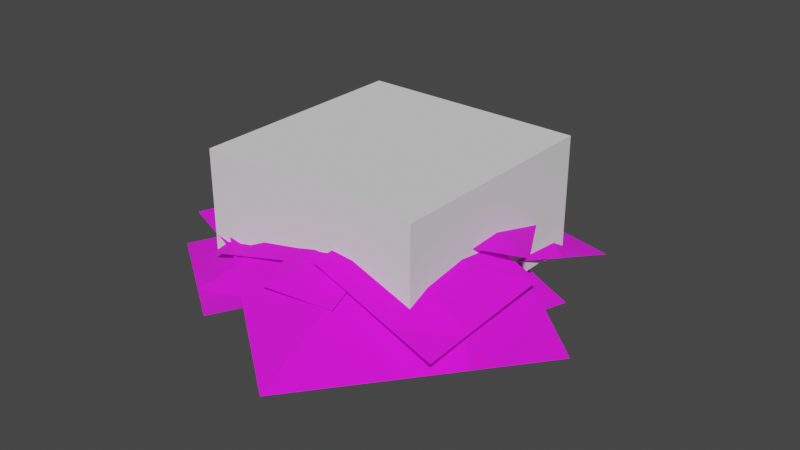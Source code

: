 # Source: bushes.blend  (saved by Blender 5.0.119; exported with 4.5.12 LTS)
import bpy
from mathutils import Matrix  # noqa: F401  (used for matrix-valued properties, if any)

bpy.ops.wm.read_factory_settings(use_empty=True)
scene = bpy.context.scene
scene.name = 'Scene'

# ---- collections
col_collection = bpy.data.collections.new('Collection'); scene.collection.children.link(col_collection)
col_bush1 = bpy.data.collections.new('Bush1'); scene.collection.children.link(col_bush1)
col_bush2 = bpy.data.collections.new('Bush2'); scene.collection.children.link(col_bush2)

# ---- images (referenced by path relative to the original .blend; pixels are not part of the script)
import os
ASSET_DIR = os.environ.get("B2B_ASSET_DIR", "")  # directory of the original .blend (textures are referenced by path, not embedded)
HERE = os.path.dirname(os.path.abspath(__file__))  # packed textures are extracted next to this script under _unpacked/

def load_image(name, relpath, width, height, colorspace="sRGB"):
    """Load a texture the original file referenced (path relative to the .blend, or extracted next to this script)."""
    p = next((c for c in (os.path.join(HERE, relpath), os.path.join(ASSET_DIR, relpath)) if relpath and os.path.exists(c)), "")
    if p:
        img = bpy.data.images.load(p, check_existing=True)
        img.name = name
    else:  # same state as the original file: an image datablock whose file is absent (Cycles renders it pink)
        img = bpy.data.images.new(name, width, height)
        img.source = "FILE"
        img.filepath = "//" + (relpath or name)
    img.colorspace_settings.name = colorspace
    return img
img_leaf2_png = load_image('leaf2.png', 'leaf2.png', 1024, 1024, 'sRGB')

# ---- materials (node trees are filled in below, after node groups)
mat_material = bpy.data.materials.new('Material')
mat_material.alpha_threshold = 0.0
mat_material.use_backface_culling_lightprobe_volume = False
mat_material.use_transparent_shadow = False
mat_material.line_color = (0.0, 0.0, 0.0, 1.0)

# ---- material node trees
mat_material.use_nodes = True; mat_material.node_tree.nodes.clear()
_N = mat_material.node_tree.nodes; _L = mat_material.node_tree.links
n0 = _N.new('ShaderNodeOutputMaterial'); n0.name = 'Material Output'; n0.location = (285, 291)
n1 = _N.new('ShaderNodeBsdfPrincipled'); n1.name = 'Principled BSDF'; n1.location = (-5, 291)
n1.distribution = 'GGX'
n1.subsurface_method = 'RANDOM_WALK_SKIN'
n1.inputs[2].default_value = 1.0
n1.inputs[3].default_value = 1.45
n1.inputs[27].default_value = (0.0, 0.0, 0.0, 1.0)
n1.inputs[28].default_value = 1.0
n2 = _N.new('ShaderNodeTexImage'); n2.name = 'Image Texture'; n2.location = (-295, 271)
n2.image = img_leaf2_png
_L.new(n1.outputs[0], n0.inputs[0])
_L.new(n2.outputs[0], n1.inputs[0])
_L.new(n2.outputs[1], n1.inputs[4])
n0.is_active_output = True

# ---- world
world_world = bpy.data.worlds.new('World'); scene.world = world_world
world_world.use_nodes = True; world_world.node_tree.nodes.clear()
_N = world_world.node_tree.nodes; _L = world_world.node_tree.links
n0 = _N.new('ShaderNodeOutputWorld'); n0.name = 'World Output'; n0.location = (300, 300)
n1 = _N.new('ShaderNodeBackground'); n1.name = 'Background'; n1.location = (10, 300)
n1.inputs[0].default_value = (0.05088, 0.05088, 0.05088, 1.0)
_L.new(n1.outputs[0], n0.inputs[0])
n0.is_active_output = True
world_world.color = (0.05088, 0.05088, 0.05088)
world_world.use_sun_shadow = False
world_world.sun_shadow_jitter_overblur = 0.0

# ---- meshes
me_cube_001 = bpy.data.meshes.new('Cube.001')
me_cube_001.from_pydata([(-0.5, -0.5, -2.98e-08), (-0.5, -0.5, 1.0), (-0.5, 0.5, -2.98e-08), (-0.5, 0.5, 1.0), (0.5, -0.5, -2.98e-08), (0.5, -0.5, 1.0), (0.5, 0.5, -2.98e-08), (0.5, 0.5, 1.0)], [], [(0, 1, 3, 2), (2, 3, 7, 6), (6, 7, 5, 4), (4, 5, 1, 0), (2, 6, 4, 0), (7, 3, 1, 5)])
_uv = me_cube_001.uv_layers.new(name='UVMap')
_uv.uv.foreach_set('vector', [0.375, 0.0, 0.625, 0.0, 0.625, 0.25, 0.375, 0.25, 0.375, 0.25, 0.625, 0.25, 0.625, 0.5, 0.375, 0.5, 0.375, 0.5, 0.625, 0.5, 0.625, 0.75, 0.375, 0.75, 0.375, 0.75, 0.625, 0.75, 0.625, 1.0, 0.375, 1.0, 0.125, 0.5, 0.375, 0.5, 0.375, 0.75, 0.125, 0.75, 0.625, 0.5, 0.875, 0.5, 0.875, 0.75, 0.625, 0.75])
me_cube_001.update()
me_plane_005 = bpy.data.meshes.new('Plane.005')
me_plane_005.from_pydata([(-1.0, -1.0, 0.0), (1.0, -1.0, 0.0), (-1.0, 1.0, 0.0), (1.0, 1.0, 0.0), (-1.0, 0.3333, 0.0), (-1.0, -0.3333, 0.0), (1.0, -0.3333, 0.0), (1.0, 0.3333, 0.0), (-0.3333, -1.0, 0.0), (0.3333, -1.0, 0.0), (0.3333, 1.0, 0.0), (-0.3333, 1.0, 0.0), (0.3333, -0.3333, 0.35), (-0.3333, -0.3333, 0.35), (0.3333, 0.3333, 0.35), (-0.3333, 0.3333, 0.35)], [], [(14, 7, 3, 10), (9, 1, 6, 12), (12, 6, 7, 14), (5, 13, 15, 4), (13, 12, 14, 15), (0, 8, 13, 5), (8, 9, 12, 13), (4, 15, 11, 2), (15, 14, 10, 11)])
_uv = me_plane_005.uv_layers.new(name='UVMap')
_uv.uv.foreach_set('vector', [0.333, 0.6601, 0.4964, 0.6601, 0.4964, 0.9867, 0.333, 0.9867, 0.333, 0.006743, 0.4964, 0.006743, 0.4964, 0.3334, 0.333, 0.3334, 0.333, 0.3334, 0.4964, 0.3334, 0.4964, 0.6601, 0.333, 0.6601, 0.006373, 0.3334, 0.1697, 0.3334, 0.1697, 0.6601, 0.006373, 0.6601, 0.1697, 0.3334, 0.333, 0.3334, 0.333, 0.6601, 0.1697, 0.6601, 0.006373, 0.006743, 0.1697, 0.006743, 0.1697, 0.3334, 0.006373, 0.3334, 0.1697, 0.006743, 0.333, 0.006743, 0.333, 0.3334, 0.1697, 0.3334, 0.006373, 0.6601, 0.1697, 0.6601, 0.1697, 0.9867, 0.006373, 0.9867, 0.1697, 0.6601, 0.333, 0.6601, 0.333, 0.9867, 0.1697, 0.9867])
me_plane_005.materials.append(mat_material)
me_plane_005.update()
me_plane_006 = bpy.data.meshes.new('Plane.006')
me_plane_006.from_pydata([(-1.0, -1.0, 0.0), (1.0, -1.0, 0.0), (-1.0, 1.0, 0.0), (1.0, 1.0, 0.0), (-1.0, 0.3333, 0.0), (-1.0, -0.3333, 0.0), (1.0, -0.3333, 0.0), (1.0, 0.3333, 0.0), (-0.3333, -1.0, 0.0), (0.3333, -1.0, 0.0), (0.3333, 1.0, 0.0), (-0.3333, 1.0, 0.0), (0.3333, -0.3333, 0.3), (-0.3333, -0.3333, 0.3), (0.3333, 0.3333, 0.3), (-0.3333, 0.3333, 0.3)], [], [(14, 7, 3, 10), (9, 1, 6, 12), (12, 6, 7, 14), (5, 13, 15, 4), (13, 12, 14, 15), (0, 8, 13, 5), (8, 9, 12, 13), (4, 15, 11, 2), (15, 14, 10, 11)])
_uv = me_plane_006.uv_layers.new(name='UVMap')
_uv.uv.foreach_set('vector', [0.8368, 0.6601, 1.0, 0.6601, 1.0, 0.9867, 0.8368, 0.9867, 0.8368, 0.006743, 1.0, 0.006743, 1.0, 0.3334, 0.8368, 0.3334, 0.8368, 0.3334, 1.0, 0.3334, 1.0, 0.6601, 0.8368, 0.6601, 0.5102, 0.3334, 0.6735, 0.3334, 0.6735, 0.6601, 0.5102, 0.6601, 0.6735, 0.3334, 0.8368, 0.3334, 0.8368, 0.6601, 0.6735, 0.6601, 0.5102, 0.006743, 0.6735, 0.006743, 0.6735, 0.3334, 0.5102, 0.3334, 0.6735, 0.006743, 0.8368, 0.006743, 0.8368, 0.3334, 0.6735, 0.3334, 0.5102, 0.6601, 0.6735, 0.6601, 0.6735, 0.9867, 0.5102, 0.9867, 0.6735, 0.6601, 0.8368, 0.6601, 0.8368, 0.9867, 0.6735, 0.9867])
me_plane_006.materials.append(mat_material)
me_plane_006.update()
me_plane_007 = bpy.data.meshes.new('Plane.007')
me_plane_007.from_pydata([(-1.0, -1.0, 0.0), (1.0, -1.0, 0.0), (-1.0, 1.0, 0.0), (1.0, 1.0, 0.0), (-1.0, 0.3333, 0.0), (-1.0, -0.3333, 0.0), (1.0, -0.3333, 0.0), (1.0, 0.3333, 0.0), (-0.3333, -1.0, 0.0), (0.3333, -1.0, 0.0), (0.3333, 1.0, 0.0), (-0.3333, 1.0, 0.0), (0.3333, -0.3333, 0.35), (-0.3333, -0.3333, 0.35), (0.3333, 0.3333, 0.35), (-0.3333, 0.3333, 0.35)], [], [(14, 7, 3, 10), (9, 1, 6, 12), (12, 6, 7, 14), (5, 13, 15, 4), (13, 12, 14, 15), (0, 8, 13, 5), (8, 9, 12, 13), (4, 15, 11, 2), (15, 14, 10, 11)])
_uv = me_plane_007.uv_layers.new(name='UVMap')
_uv.uv.foreach_set('vector', [0.333, 0.6601, 0.4964, 0.6601, 0.4964, 0.9867, 0.333, 0.9867, 0.333, 0.006743, 0.4964, 0.006743, 0.4964, 0.3334, 0.333, 0.3334, 0.333, 0.3334, 0.4964, 0.3334, 0.4964, 0.6601, 0.333, 0.6601, 0.006373, 0.3334, 0.1697, 0.3334, 0.1697, 0.6601, 0.006373, 0.6601, 0.1697, 0.3334, 0.333, 0.3334, 0.333, 0.6601, 0.1697, 0.6601, 0.006373, 0.006743, 0.1697, 0.006743, 0.1697, 0.3334, 0.006373, 0.3334, 0.1697, 0.006743, 0.333, 0.006743, 0.333, 0.3334, 0.1697, 0.3334, 0.006373, 0.6601, 0.1697, 0.6601, 0.1697, 0.9867, 0.006373, 0.9867, 0.1697, 0.6601, 0.333, 0.6601, 0.333, 0.9867, 0.1697, 0.9867])
me_plane_007.materials.append(mat_material)
me_plane_007.update()
me_plane_008 = bpy.data.meshes.new('Plane.008')
me_plane_008.from_pydata([(-1.0, -1.0, 0.0), (1.0, -1.0, 0.0), (-1.0, 1.0, 0.0), (1.0, 1.0, 0.0), (-1.0, 0.3333, 0.0), (-1.0, -0.3333, 0.0), (1.0, -0.3333, 0.0), (1.0, 0.3333, 0.0), (-0.3333, -1.0, 0.0), (0.3333, -1.0, 0.0), (0.3333, 1.0, 0.0), (-0.3333, 1.0, 0.0), (0.3333, -0.3333, 0.3), (-0.3333, -0.3333, 0.3), (0.3333, 0.3333, 0.3), (-0.3333, 0.3333, 0.3)], [], [(14, 7, 3, 10), (9, 1, 6, 12), (12, 6, 7, 14), (5, 13, 15, 4), (13, 12, 14, 15), (0, 8, 13, 5), (8, 9, 12, 13), (4, 15, 11, 2), (15, 14, 10, 11)])
_uv = me_plane_008.uv_layers.new(name='UVMap')
_uv.uv.foreach_set('vector', [0.8368, 0.6601, 1.0, 0.6601, 1.0, 0.9867, 0.8368, 0.9867, 0.8368, 0.006743, 1.0, 0.006743, 1.0, 0.3334, 0.8368, 0.3334, 0.8368, 0.3334, 1.0, 0.3334, 1.0, 0.6601, 0.8368, 0.6601, 0.5102, 0.3334, 0.6735, 0.3334, 0.6735, 0.6601, 0.5102, 0.6601, 0.6735, 0.3334, 0.8368, 0.3334, 0.8368, 0.6601, 0.6735, 0.6601, 0.5102, 0.006743, 0.6735, 0.006743, 0.6735, 0.3334, 0.5102, 0.3334, 0.6735, 0.006743, 0.8368, 0.006743, 0.8368, 0.3334, 0.6735, 0.3334, 0.5102, 0.6601, 0.6735, 0.6601, 0.6735, 0.9867, 0.5102, 0.9867, 0.6735, 0.6601, 0.8368, 0.6601, 0.8368, 0.9867, 0.6735, 0.9867])
me_plane_008.materials.append(mat_material)
me_plane_008.update()
me_plane_009 = bpy.data.meshes.new('Plane.009')
me_plane_009.from_pydata([(-1.0, -1.0, 0.0), (1.0, -1.0, 0.0), (-1.0, 1.0, 0.0), (1.0, 1.0, 0.0), (-1.0, 0.3333, 0.0), (-1.0, -0.3333, 0.0), (1.0, -0.3333, 0.0), (1.0, 0.3333, 0.0), (-0.3333, -1.0, 0.0), (0.3333, -1.0, 0.0), (0.3333, 1.0, 0.0), (-0.3333, 1.0, 0.0), (0.3333, -0.3333, 0.35), (-0.3333, -0.3333, 0.35), (0.3333, 0.3333, 0.35), (-0.3333, 0.3333, 0.35)], [], [(14, 7, 3, 10), (9, 1, 6, 12), (12, 6, 7, 14), (5, 13, 15, 4), (13, 12, 14, 15), (0, 8, 13, 5), (8, 9, 12, 13), (4, 15, 11, 2), (15, 14, 10, 11)])
_uv = me_plane_009.uv_layers.new(name='UVMap')
_uv.uv.foreach_set('vector', [0.333, 0.6601, 0.4964, 0.6601, 0.4964, 0.9867, 0.333, 0.9867, 0.333, 0.006743, 0.4964, 0.006743, 0.4964, 0.3334, 0.333, 0.3334, 0.333, 0.3334, 0.4964, 0.3334, 0.4964, 0.6601, 0.333, 0.6601, 0.006373, 0.3334, 0.1697, 0.3334, 0.1697, 0.6601, 0.006373, 0.6601, 0.1697, 0.3334, 0.333, 0.3334, 0.333, 0.6601, 0.1697, 0.6601, 0.006373, 0.006743, 0.1697, 0.006743, 0.1697, 0.3334, 0.006373, 0.3334, 0.1697, 0.006743, 0.333, 0.006743, 0.333, 0.3334, 0.1697, 0.3334, 0.006373, 0.6601, 0.1697, 0.6601, 0.1697, 0.9867, 0.006373, 0.9867, 0.1697, 0.6601, 0.333, 0.6601, 0.333, 0.9867, 0.1697, 0.9867])
me_plane_009.materials.append(mat_material)
me_plane_009.update()
me_plane_010 = bpy.data.meshes.new('Plane.010')
me_plane_010.from_pydata([(-1.0, -1.0, 0.0), (1.0, -1.0, 0.0), (-1.0, 1.0, 0.0), (1.0, 1.0, 0.0), (-1.0, 0.3333, 0.0), (-1.0, -0.3333, 0.0), (1.0, -0.3333, 0.0), (1.0, 0.3333, 0.0), (-0.3333, -1.0, 0.0), (0.3333, -1.0, 0.0), (0.3333, 1.0, 0.0), (-0.3333, 1.0, 0.0), (0.3333, -0.3333, 0.3), (-0.3333, -0.3333, 0.3), (0.3333, 0.3333, 0.3), (-0.3333, 0.3333, 0.3)], [], [(14, 7, 3, 10), (9, 1, 6, 12), (12, 6, 7, 14), (5, 13, 15, 4), (13, 12, 14, 15), (0, 8, 13, 5), (8, 9, 12, 13), (4, 15, 11, 2), (15, 14, 10, 11)])
_uv = me_plane_010.uv_layers.new(name='UVMap')
_uv.uv.foreach_set('vector', [0.8368, 0.6601, 1.0, 0.6601, 1.0, 0.9867, 0.8368, 0.9867, 0.8368, 0.006743, 1.0, 0.006743, 1.0, 0.3334, 0.8368, 0.3334, 0.8368, 0.3334, 1.0, 0.3334, 1.0, 0.6601, 0.8368, 0.6601, 0.5102, 0.3334, 0.6735, 0.3334, 0.6735, 0.6601, 0.5102, 0.6601, 0.6735, 0.3334, 0.8368, 0.3334, 0.8368, 0.6601, 0.6735, 0.6601, 0.5102, 0.006743, 0.6735, 0.006743, 0.6735, 0.3334, 0.5102, 0.3334, 0.6735, 0.006743, 0.8368, 0.006743, 0.8368, 0.3334, 0.6735, 0.3334, 0.5102, 0.6601, 0.6735, 0.6601, 0.6735, 0.9867, 0.5102, 0.9867, 0.6735, 0.6601, 0.8368, 0.6601, 0.8368, 0.9867, 0.6735, 0.9867])
me_plane_010.materials.append(mat_material)
me_plane_010.update()
me_plane_011 = bpy.data.meshes.new('Plane.011')
me_plane_011.from_pydata([(-1.0, -1.0, 0.0), (1.0, -1.0, 0.0), (-1.0, 1.0, 0.0), (1.0, 1.0, 0.0), (-1.0, 0.3333, 0.0), (-1.0, -0.3333, 0.0), (1.0, -0.3333, 0.0), (1.0, 0.3333, 0.0), (-0.3333, -1.0, 0.0), (0.3333, -1.0, 0.0), (0.3333, 1.0, 0.0), (-0.3333, 1.0, 0.0), (0.3333, -0.3333, 0.35), (-0.3333, -0.3333, 0.35), (0.3333, 0.3333, 0.35), (-0.3333, 0.3333, 0.35)], [], [(14, 7, 3, 10), (9, 1, 6, 12), (12, 6, 7, 14), (5, 13, 15, 4), (13, 12, 14, 15), (0, 8, 13, 5), (8, 9, 12, 13), (4, 15, 11, 2), (15, 14, 10, 11)])
_uv = me_plane_011.uv_layers.new(name='UVMap')
_uv.uv.foreach_set('vector', [0.333, 0.6601, 0.4964, 0.6601, 0.4964, 0.9867, 0.333, 0.9867, 0.333, 0.006743, 0.4964, 0.006743, 0.4964, 0.3334, 0.333, 0.3334, 0.333, 0.3334, 0.4964, 0.3334, 0.4964, 0.6601, 0.333, 0.6601, 0.006373, 0.3334, 0.1697, 0.3334, 0.1697, 0.6601, 0.006373, 0.6601, 0.1697, 0.3334, 0.333, 0.3334, 0.333, 0.6601, 0.1697, 0.6601, 0.006373, 0.006743, 0.1697, 0.006743, 0.1697, 0.3334, 0.006373, 0.3334, 0.1697, 0.006743, 0.333, 0.006743, 0.333, 0.3334, 0.1697, 0.3334, 0.006373, 0.6601, 0.1697, 0.6601, 0.1697, 0.9867, 0.006373, 0.9867, 0.1697, 0.6601, 0.333, 0.6601, 0.333, 0.9867, 0.1697, 0.9867])
me_plane_011.materials.append(mat_material)
me_plane_011.update()
me_plane_012 = bpy.data.meshes.new('Plane.012')
me_plane_012.from_pydata([(-1.0, -1.0, 0.0), (1.0, -1.0, 0.0), (-1.0, 1.0, 0.0), (1.0, 1.0, 0.0), (-1.0, 0.3333, 0.0), (-1.0, -0.3333, 0.0), (1.0, -0.3333, 0.0), (1.0, 0.3333, 0.0), (-0.3333, -1.0, 0.0), (0.3333, -1.0, 0.0), (0.3333, 1.0, 0.0), (-0.3333, 1.0, 0.0), (0.3333, -0.3333, 0.35), (-0.3333, -0.3333, 0.35), (0.3333, 0.3333, 0.35), (-0.3333, 0.3333, 0.35)], [], [(14, 7, 3, 10), (9, 1, 6, 12), (12, 6, 7, 14), (5, 13, 15, 4), (13, 12, 14, 15), (0, 8, 13, 5), (8, 9, 12, 13), (4, 15, 11, 2), (15, 14, 10, 11)])
_uv = me_plane_012.uv_layers.new(name='UVMap')
_uv.uv.foreach_set('vector', [0.333, 0.6601, 0.4964, 0.6601, 0.4964, 0.9867, 0.333, 0.9867, 0.333, 0.006743, 0.4964, 0.006743, 0.4964, 0.3334, 0.333, 0.3334, 0.333, 0.3334, 0.4964, 0.3334, 0.4964, 0.6601, 0.333, 0.6601, 0.006373, 0.3334, 0.1697, 0.3334, 0.1697, 0.6601, 0.006373, 0.6601, 0.1697, 0.3334, 0.333, 0.3334, 0.333, 0.6601, 0.1697, 0.6601, 0.006373, 0.006743, 0.1697, 0.006743, 0.1697, 0.3334, 0.006373, 0.3334, 0.1697, 0.006743, 0.333, 0.006743, 0.333, 0.3334, 0.1697, 0.3334, 0.006373, 0.6601, 0.1697, 0.6601, 0.1697, 0.9867, 0.006373, 0.9867, 0.1697, 0.6601, 0.333, 0.6601, 0.333, 0.9867, 0.1697, 0.9867])
me_plane_012.materials.append(mat_material)
me_plane_012.update()
me_plane_013 = bpy.data.meshes.new('Plane.013')
me_plane_013.from_pydata([(-1.0, -1.0, 0.0), (1.0, -1.0, 0.0), (-1.0, 1.0, 0.0), (1.0, 1.0, 0.0), (-1.0, 0.3333, 0.0), (-1.0, -0.3333, 0.0), (1.0, -0.3333, 0.0), (1.0, 0.3333, 0.0), (-0.3333, -1.0, 0.0), (0.3333, -1.0, 0.0), (0.3333, 1.0, 0.0), (-0.3333, 1.0, 0.0), (0.3333, -0.3333, 0.35), (-0.3333, -0.3333, 0.35), (0.3333, 0.3333, 0.35), (-0.3333, 0.3333, 0.35)], [], [(14, 7, 3, 10), (9, 1, 6, 12), (12, 6, 7, 14), (5, 13, 15, 4), (13, 12, 14, 15), (0, 8, 13, 5), (8, 9, 12, 13), (4, 15, 11, 2), (15, 14, 10, 11)])
_uv = me_plane_013.uv_layers.new(name='UVMap')
_uv.uv.foreach_set('vector', [0.333, 0.6601, 0.4964, 0.6601, 0.4964, 0.9867, 0.333, 0.9867, 0.333, 0.006743, 0.4964, 0.006743, 0.4964, 0.3334, 0.333, 0.3334, 0.333, 0.3334, 0.4964, 0.3334, 0.4964, 0.6601, 0.333, 0.6601, 0.006373, 0.3334, 0.1697, 0.3334, 0.1697, 0.6601, 0.006373, 0.6601, 0.1697, 0.3334, 0.333, 0.3334, 0.333, 0.6601, 0.1697, 0.6601, 0.006373, 0.006743, 0.1697, 0.006743, 0.1697, 0.3334, 0.006373, 0.3334, 0.1697, 0.006743, 0.333, 0.006743, 0.333, 0.3334, 0.1697, 0.3334, 0.006373, 0.6601, 0.1697, 0.6601, 0.1697, 0.9867, 0.006373, 0.9867, 0.1697, 0.6601, 0.333, 0.6601, 0.333, 0.9867, 0.1697, 0.9867])
me_plane_013.materials.append(mat_material)
me_plane_013.update()
me_plane_014 = bpy.data.meshes.new('Plane.014')
me_plane_014.from_pydata([(-1.0, -1.0, 0.0), (1.0, -1.0, 0.0), (-1.0, 1.0, 0.0), (1.0, 1.0, 0.0), (-1.0, 0.3333, 0.0), (-1.0, -0.3333, 0.0), (1.0, -0.3333, 0.0), (1.0, 0.3333, 0.0), (-0.3333, -1.0, 0.0), (0.3333, -1.0, 0.0), (0.3333, 1.0, 0.0), (-0.3333, 1.0, 0.0), (0.3333, -0.3333, 0.35), (-0.3333, -0.3333, 0.35), (0.3333, 0.3333, 0.35), (-0.3333, 0.3333, 0.35)], [], [(14, 7, 3, 10), (9, 1, 6, 12), (12, 6, 7, 14), (5, 13, 15, 4), (13, 12, 14, 15), (0, 8, 13, 5), (8, 9, 12, 13), (4, 15, 11, 2), (15, 14, 10, 11)])
_uv = me_plane_014.uv_layers.new(name='UVMap')
_uv.uv.foreach_set('vector', [0.333, 0.6601, 0.4964, 0.6601, 0.4964, 0.9867, 0.333, 0.9867, 0.333, 0.006743, 0.4964, 0.006743, 0.4964, 0.3334, 0.333, 0.3334, 0.333, 0.3334, 0.4964, 0.3334, 0.4964, 0.6601, 0.333, 0.6601, 0.006373, 0.3334, 0.1697, 0.3334, 0.1697, 0.6601, 0.006373, 0.6601, 0.1697, 0.3334, 0.333, 0.3334, 0.333, 0.6601, 0.1697, 0.6601, 0.006373, 0.006743, 0.1697, 0.006743, 0.1697, 0.3334, 0.006373, 0.3334, 0.1697, 0.006743, 0.333, 0.006743, 0.333, 0.3334, 0.1697, 0.3334, 0.006373, 0.6601, 0.1697, 0.6601, 0.1697, 0.9867, 0.006373, 0.9867, 0.1697, 0.6601, 0.333, 0.6601, 0.333, 0.9867, 0.1697, 0.9867])
me_plane_014.materials.append(mat_material)
me_plane_014.update()
me_plane_015 = bpy.data.meshes.new('Plane.015')
me_plane_015.from_pydata([(-1.0, -1.0, 0.0), (1.0, -1.0, 0.0), (-1.0, 1.0, 0.0), (1.0, 1.0, 0.0), (-1.0, 0.3333, 0.0), (-1.0, -0.3333, 0.0), (1.0, -0.3333, 0.0), (1.0, 0.3333, 0.0), (-0.3333, -1.0, 0.0), (0.3333, -1.0, 0.0), (0.3333, 1.0, 0.0), (-0.3333, 1.0, 0.0), (0.3333, -0.3333, 0.3), (-0.3333, -0.3333, 0.3), (0.3333, 0.3333, 0.3), (-0.3333, 0.3333, 0.3)], [], [(14, 7, 3, 10), (9, 1, 6, 12), (12, 6, 7, 14), (5, 13, 15, 4), (13, 12, 14, 15), (0, 8, 13, 5), (8, 9, 12, 13), (4, 15, 11, 2), (15, 14, 10, 11)])
_uv = me_plane_015.uv_layers.new(name='UVMap')
_uv.uv.foreach_set('vector', [0.8368, 0.6601, 1.0, 0.6601, 1.0, 0.9867, 0.8368, 0.9867, 0.8368, 0.006743, 1.0, 0.006743, 1.0, 0.3334, 0.8368, 0.3334, 0.8368, 0.3334, 1.0, 0.3334, 1.0, 0.6601, 0.8368, 0.6601, 0.5102, 0.3334, 0.6735, 0.3334, 0.6735, 0.6601, 0.5102, 0.6601, 0.6735, 0.3334, 0.8368, 0.3334, 0.8368, 0.6601, 0.6735, 0.6601, 0.5102, 0.006743, 0.6735, 0.006743, 0.6735, 0.3334, 0.5102, 0.3334, 0.6735, 0.006743, 0.8368, 0.006743, 0.8368, 0.3334, 0.6735, 0.3334, 0.5102, 0.6601, 0.6735, 0.6601, 0.6735, 0.9867, 0.5102, 0.9867, 0.6735, 0.6601, 0.8368, 0.6601, 0.8368, 0.9867, 0.6735, 0.9867])
me_plane_015.materials.append(mat_material)
me_plane_015.update()
me_plane_016 = bpy.data.meshes.new('Plane.016')
me_plane_016.from_pydata([(-1.0, -1.0, 0.0), (1.0, -1.0, 0.0), (-1.0, 1.0, 0.0), (1.0, 1.0, 0.0), (-1.0, 0.3333, 0.0), (-1.0, -0.3333, 0.0), (1.0, -0.3333, 0.0), (1.0, 0.3333, 0.0), (-0.3333, -1.0, 0.0), (0.3333, -1.0, 0.0), (0.3333, 1.0, 0.0), (-0.3333, 1.0, 0.0), (0.3333, -0.3333, 0.3), (-0.3333, -0.3333, 0.3), (0.3333, 0.3333, 0.3), (-0.3333, 0.3333, 0.3)], [], [(14, 7, 3, 10), (9, 1, 6, 12), (12, 6, 7, 14), (5, 13, 15, 4), (13, 12, 14, 15), (0, 8, 13, 5), (8, 9, 12, 13), (4, 15, 11, 2), (15, 14, 10, 11)])
_uv = me_plane_016.uv_layers.new(name='UVMap')
_uv.uv.foreach_set('vector', [0.8368, 0.6601, 1.0, 0.6601, 1.0, 0.9867, 0.8368, 0.9867, 0.8368, 0.006743, 1.0, 0.006743, 1.0, 0.3334, 0.8368, 0.3334, 0.8368, 0.3334, 1.0, 0.3334, 1.0, 0.6601, 0.8368, 0.6601, 0.5102, 0.3334, 0.6735, 0.3334, 0.6735, 0.6601, 0.5102, 0.6601, 0.6735, 0.3334, 0.8368, 0.3334, 0.8368, 0.6601, 0.6735, 0.6601, 0.5102, 0.006743, 0.6735, 0.006743, 0.6735, 0.3334, 0.5102, 0.3334, 0.6735, 0.006743, 0.8368, 0.006743, 0.8368, 0.3334, 0.6735, 0.3334, 0.5102, 0.6601, 0.6735, 0.6601, 0.6735, 0.9867, 0.5102, 0.9867, 0.6735, 0.6601, 0.8368, 0.6601, 0.8368, 0.9867, 0.6735, 0.9867])
me_plane_016.materials.append(mat_material)
me_plane_016.update()
me_plane_017 = bpy.data.meshes.new('Plane.017')
me_plane_017.from_pydata([(-1.0, -1.0, 0.0), (1.0, -1.0, 0.0), (-1.0, 1.0, 0.0), (1.0, 1.0, 0.0), (-1.0, 0.3333, 0.0), (-1.0, -0.3333, 0.0), (1.0, -0.3333, 0.0), (1.0, 0.3333, 0.0), (-0.3333, -1.0, 0.0), (0.3333, -1.0, 0.0), (0.3333, 1.0, 0.0), (-0.3333, 1.0, 0.0), (0.3333, -0.3333, 0.3), (-0.3333, -0.3333, 0.3), (0.3333, 0.3333, 0.3), (-0.3333, 0.3333, 0.3)], [], [(14, 7, 3, 10), (9, 1, 6, 12), (12, 6, 7, 14), (5, 13, 15, 4), (13, 12, 14, 15), (0, 8, 13, 5), (8, 9, 12, 13), (4, 15, 11, 2), (15, 14, 10, 11)])
_uv = me_plane_017.uv_layers.new(name='UVMap')
_uv.uv.foreach_set('vector', [0.8368, 0.6601, 1.0, 0.6601, 1.0, 0.9867, 0.8368, 0.9867, 0.8368, 0.006743, 1.0, 0.006743, 1.0, 0.3334, 0.8368, 0.3334, 0.8368, 0.3334, 1.0, 0.3334, 1.0, 0.6601, 0.8368, 0.6601, 0.5102, 0.3334, 0.6735, 0.3334, 0.6735, 0.6601, 0.5102, 0.6601, 0.6735, 0.3334, 0.8368, 0.3334, 0.8368, 0.6601, 0.6735, 0.6601, 0.5102, 0.006743, 0.6735, 0.006743, 0.6735, 0.3334, 0.5102, 0.3334, 0.6735, 0.006743, 0.8368, 0.006743, 0.8368, 0.3334, 0.6735, 0.3334, 0.5102, 0.6601, 0.6735, 0.6601, 0.6735, 0.9867, 0.5102, 0.9867, 0.6735, 0.6601, 0.8368, 0.6601, 0.8368, 0.9867, 0.6735, 0.9867])
me_plane_017.materials.append(mat_material)
me_plane_017.update()
me_plane_018 = bpy.data.meshes.new('Plane.018')
me_plane_018.from_pydata([(-1.0, -1.0, 0.0), (1.0, -1.0, 0.0), (-1.0, 1.0, 0.0), (1.0, 1.0, 0.0), (-1.0, 0.3333, 0.0), (-1.0, -0.3333, 0.0), (1.0, -0.3333, 0.0), (1.0, 0.3333, 0.0), (-0.3333, -1.0, 0.0), (0.3333, -1.0, 0.0), (0.3333, 1.0, 0.0), (-0.3333, 1.0, 0.0), (0.3333, -0.3333, 0.3), (-0.3333, -0.3333, 0.3), (0.3333, 0.3333, 0.3), (-0.3333, 0.3333, 0.3)], [], [(14, 7, 3, 10), (9, 1, 6, 12), (12, 6, 7, 14), (5, 13, 15, 4), (13, 12, 14, 15), (0, 8, 13, 5), (8, 9, 12, 13), (4, 15, 11, 2), (15, 14, 10, 11)])
_uv = me_plane_018.uv_layers.new(name='UVMap')
_uv.uv.foreach_set('vector', [0.8368, 0.6601, 1.0, 0.6601, 1.0, 0.9867, 0.8368, 0.9867, 0.8368, 0.006743, 1.0, 0.006743, 1.0, 0.3334, 0.8368, 0.3334, 0.8368, 0.3334, 1.0, 0.3334, 1.0, 0.6601, 0.8368, 0.6601, 0.5102, 0.3334, 0.6735, 0.3334, 0.6735, 0.6601, 0.5102, 0.6601, 0.6735, 0.3334, 0.8368, 0.3334, 0.8368, 0.6601, 0.6735, 0.6601, 0.5102, 0.006743, 0.6735, 0.006743, 0.6735, 0.3334, 0.5102, 0.3334, 0.6735, 0.006743, 0.8368, 0.006743, 0.8368, 0.3334, 0.6735, 0.3334, 0.5102, 0.6601, 0.6735, 0.6601, 0.6735, 0.9867, 0.5102, 0.9867, 0.6735, 0.6601, 0.8368, 0.6601, 0.8368, 0.9867, 0.6735, 0.9867])
me_plane_018.materials.append(mat_material)
me_plane_018.update()
me_plane_019 = bpy.data.meshes.new('Plane.019')
me_plane_019.from_pydata([(-1.0, -1.0, 0.0), (1.0, -1.0, 0.0), (-1.0, 1.0, 0.0), (1.0, 1.0, 0.0), (-1.0, 0.3333, 0.0), (-1.0, -0.3333, 0.0), (1.0, -0.3333, 0.0), (1.0, 0.3333, 0.0), (-0.3333, -1.0, 0.0), (0.3333, -1.0, 0.0), (0.3333, 1.0, 0.0), (-0.3333, 1.0, 0.0), (0.3333, -0.3333, 0.35), (-0.3333, -0.3333, 0.35), (0.3333, 0.3333, 0.35), (-0.3333, 0.3333, 0.35)], [], [(14, 7, 3, 10), (9, 1, 6, 12), (12, 6, 7, 14), (5, 13, 15, 4), (13, 12, 14, 15), (0, 8, 13, 5), (8, 9, 12, 13), (4, 15, 11, 2), (15, 14, 10, 11)])
_uv = me_plane_019.uv_layers.new(name='UVMap')
_uv.uv.foreach_set('vector', [0.333, 0.6601, 0.4964, 0.6601, 0.4964, 0.9867, 0.333, 0.9867, 0.333, 0.006743, 0.4964, 0.006743, 0.4964, 0.3334, 0.333, 0.3334, 0.333, 0.3334, 0.4964, 0.3334, 0.4964, 0.6601, 0.333, 0.6601, 0.006373, 0.3334, 0.1697, 0.3334, 0.1697, 0.6601, 0.006373, 0.6601, 0.1697, 0.3334, 0.333, 0.3334, 0.333, 0.6601, 0.1697, 0.6601, 0.006373, 0.006743, 0.1697, 0.006743, 0.1697, 0.3334, 0.006373, 0.3334, 0.1697, 0.006743, 0.333, 0.006743, 0.333, 0.3334, 0.1697, 0.3334, 0.006373, 0.6601, 0.1697, 0.6601, 0.1697, 0.9867, 0.006373, 0.9867, 0.1697, 0.6601, 0.333, 0.6601, 0.333, 0.9867, 0.1697, 0.9867])
me_plane_019.materials.append(mat_material)
me_plane_019.update()
me_plane_020 = bpy.data.meshes.new('Plane.020')
me_plane_020.from_pydata([(-1.0, -1.0, 0.0), (1.0, -1.0, 0.0), (-1.0, 1.0, 0.0), (1.0, 1.0, 0.0), (-1.0, 0.3333, 0.0), (-1.0, -0.3333, 0.0), (1.0, -0.3333, 0.0), (1.0, 0.3333, 0.0), (-0.3333, -1.0, 0.0), (0.3333, -1.0, 0.0), (0.3333, 1.0, 0.0), (-0.3333, 1.0, 0.0), (0.3333, -0.3333, 0.35), (-0.3333, -0.3333, 0.35), (0.3333, 0.3333, 0.35), (-0.3333, 0.3333, 0.35)], [], [(14, 7, 3, 10), (9, 1, 6, 12), (12, 6, 7, 14), (5, 13, 15, 4), (13, 12, 14, 15), (0, 8, 13, 5), (8, 9, 12, 13), (4, 15, 11, 2), (15, 14, 10, 11)])
_uv = me_plane_020.uv_layers.new(name='UVMap')
_uv.uv.foreach_set('vector', [0.333, 0.6601, 0.4964, 0.6601, 0.4964, 0.9867, 0.333, 0.9867, 0.333, 0.006743, 0.4964, 0.006743, 0.4964, 0.3334, 0.333, 0.3334, 0.333, 0.3334, 0.4964, 0.3334, 0.4964, 0.6601, 0.333, 0.6601, 0.006373, 0.3334, 0.1697, 0.3334, 0.1697, 0.6601, 0.006373, 0.6601, 0.1697, 0.3334, 0.333, 0.3334, 0.333, 0.6601, 0.1697, 0.6601, 0.006373, 0.006743, 0.1697, 0.006743, 0.1697, 0.3334, 0.006373, 0.3334, 0.1697, 0.006743, 0.333, 0.006743, 0.333, 0.3334, 0.1697, 0.3334, 0.006373, 0.6601, 0.1697, 0.6601, 0.1697, 0.9867, 0.006373, 0.9867, 0.1697, 0.6601, 0.333, 0.6601, 0.333, 0.9867, 0.1697, 0.9867])
me_plane_020.materials.append(mat_material)
me_plane_020.update()
me_plane_022 = bpy.data.meshes.new('Plane.022')
me_plane_022.from_pydata([(-1.0, -1.0, 0.0), (1.0, -1.0, 0.0), (-1.0, 1.0, 0.0), (1.0, 1.0, 0.0), (-1.0, 0.3333, 0.0), (-1.0, -0.3333, 0.0), (1.0, -0.3333, 0.0), (1.0, 0.3333, 0.0), (-0.3333, -1.0, 0.0), (0.3333, -1.0, 0.0), (0.3333, 1.0, 0.0), (-0.3333, 1.0, 0.0), (0.3333, -0.3333, 0.3), (-0.3333, -0.3333, 0.3), (0.3333, 0.3333, 0.3), (-0.3333, 0.3333, 0.3)], [], [(14, 7, 3, 10), (9, 1, 6, 12), (12, 6, 7, 14), (5, 13, 15, 4), (13, 12, 14, 15), (0, 8, 13, 5), (8, 9, 12, 13), (4, 15, 11, 2), (15, 14, 10, 11)])
_uv = me_plane_022.uv_layers.new(name='UVMap')
_uv.uv.foreach_set('vector', [0.8368, 0.6601, 1.0, 0.6601, 1.0, 0.9867, 0.8368, 0.9867, 0.8368, 0.006743, 1.0, 0.006743, 1.0, 0.3334, 0.8368, 0.3334, 0.8368, 0.3334, 1.0, 0.3334, 1.0, 0.6601, 0.8368, 0.6601, 0.5102, 0.3334, 0.6735, 0.3334, 0.6735, 0.6601, 0.5102, 0.6601, 0.6735, 0.3334, 0.8368, 0.3334, 0.8368, 0.6601, 0.6735, 0.6601, 0.5102, 0.006743, 0.6735, 0.006743, 0.6735, 0.3334, 0.5102, 0.3334, 0.6735, 0.006743, 0.8368, 0.006743, 0.8368, 0.3334, 0.6735, 0.3334, 0.5102, 0.6601, 0.6735, 0.6601, 0.6735, 0.9867, 0.5102, 0.9867, 0.6735, 0.6601, 0.8368, 0.6601, 0.8368, 0.9867, 0.6735, 0.9867])
me_plane_022.materials.append(mat_material)
me_plane_022.update()
me_plane_023 = bpy.data.meshes.new('Plane.023')
me_plane_023.from_pydata([(-1.0, -1.0, 0.0), (1.0, -1.0, 0.0), (-1.0, 1.0, 0.0), (1.0, 1.0, 0.0), (-1.0, 0.3333, 0.0), (-1.0, -0.3333, 0.0), (1.0, -0.3333, 0.0), (1.0, 0.3333, 0.0), (-0.3333, -1.0, 0.0), (0.3333, -1.0, 0.0), (0.3333, 1.0, 0.0), (-0.3333, 1.0, 0.0), (0.3333, -0.3333, 0.3), (-0.3333, -0.3333, 0.3), (0.3333, 0.3333, 0.3), (-0.3333, 0.3333, 0.3)], [], [(14, 7, 3, 10), (9, 1, 6, 12), (12, 6, 7, 14), (5, 13, 15, 4), (13, 12, 14, 15), (0, 8, 13, 5), (8, 9, 12, 13), (4, 15, 11, 2), (15, 14, 10, 11)])
_uv = me_plane_023.uv_layers.new(name='UVMap')
_uv.uv.foreach_set('vector', [0.8368, 0.6601, 1.0, 0.6601, 1.0, 0.9867, 0.8368, 0.9867, 0.8368, 0.006743, 1.0, 0.006743, 1.0, 0.3334, 0.8368, 0.3334, 0.8368, 0.3334, 1.0, 0.3334, 1.0, 0.6601, 0.8368, 0.6601, 0.5102, 0.3334, 0.6735, 0.3334, 0.6735, 0.6601, 0.5102, 0.6601, 0.6735, 0.3334, 0.8368, 0.3334, 0.8368, 0.6601, 0.6735, 0.6601, 0.5102, 0.006743, 0.6735, 0.006743, 0.6735, 0.3334, 0.5102, 0.3334, 0.6735, 0.006743, 0.8368, 0.006743, 0.8368, 0.3334, 0.6735, 0.3334, 0.5102, 0.6601, 0.6735, 0.6601, 0.6735, 0.9867, 0.5102, 0.9867, 0.6735, 0.6601, 0.8368, 0.6601, 0.8368, 0.9867, 0.6735, 0.9867])
me_plane_023.materials.append(mat_material)
me_plane_023.update()
me_plane_024 = bpy.data.meshes.new('Plane.024')
me_plane_024.from_pydata([(-1.0, -1.0, 0.0), (1.0, -1.0, 0.0), (-1.0, 1.0, 0.0), (1.0, 1.0, 0.0), (-1.0, 0.3333, 0.0), (-1.0, -0.3333, 0.0), (1.0, -0.3333, 0.0), (1.0, 0.3333, 0.0), (-0.3333, -1.0, 0.0), (0.3333, -1.0, 0.0), (0.3333, 1.0, 0.0), (-0.3333, 1.0, 0.0), (0.3333, -0.3333, 0.3), (-0.3333, -0.3333, 0.3), (0.3333, 0.3333, 0.3), (-0.3333, 0.3333, 0.3)], [], [(14, 7, 3, 10), (9, 1, 6, 12), (12, 6, 7, 14), (5, 13, 15, 4), (13, 12, 14, 15), (0, 8, 13, 5), (8, 9, 12, 13), (4, 15, 11, 2), (15, 14, 10, 11)])
_uv = me_plane_024.uv_layers.new(name='UVMap')
_uv.uv.foreach_set('vector', [0.8368, 0.6601, 1.0, 0.6601, 1.0, 0.9867, 0.8368, 0.9867, 0.8368, 0.006743, 1.0, 0.006743, 1.0, 0.3334, 0.8368, 0.3334, 0.8368, 0.3334, 1.0, 0.3334, 1.0, 0.6601, 0.8368, 0.6601, 0.5102, 0.3334, 0.6735, 0.3334, 0.6735, 0.6601, 0.5102, 0.6601, 0.6735, 0.3334, 0.8368, 0.3334, 0.8368, 0.6601, 0.6735, 0.6601, 0.5102, 0.006743, 0.6735, 0.006743, 0.6735, 0.3334, 0.5102, 0.3334, 0.6735, 0.006743, 0.8368, 0.006743, 0.8368, 0.3334, 0.6735, 0.3334, 0.5102, 0.6601, 0.6735, 0.6601, 0.6735, 0.9867, 0.5102, 0.9867, 0.6735, 0.6601, 0.8368, 0.6601, 0.8368, 0.9867, 0.6735, 0.9867])
me_plane_024.materials.append(mat_material)
me_plane_024.update()
me_plane_025 = bpy.data.meshes.new('Plane.025')
me_plane_025.from_pydata([(-1.0, -1.0, 0.0), (1.0, -1.0, 0.0), (-1.0, 1.0, 0.0), (1.0, 1.0, 0.0), (-1.0, 0.3333, 0.0), (-1.0, -0.3333, 0.0), (1.0, -0.3333, 0.0), (1.0, 0.3333, 0.0), (-0.3333, -1.0, 0.0), (0.3333, -1.0, 0.0), (0.3333, 1.0, 0.0), (-0.3333, 1.0, 0.0), (0.3333, -0.3333, 0.35), (-0.3333, -0.3333, 0.35), (0.3333, 0.3333, 0.35), (-0.3333, 0.3333, 0.35)], [], [(14, 7, 3, 10), (9, 1, 6, 12), (12, 6, 7, 14), (5, 13, 15, 4), (13, 12, 14, 15), (0, 8, 13, 5), (8, 9, 12, 13), (4, 15, 11, 2), (15, 14, 10, 11)])
_uv = me_plane_025.uv_layers.new(name='UVMap')
_uv.uv.foreach_set('vector', [0.333, 0.6601, 0.4964, 0.6601, 0.4964, 0.9867, 0.333, 0.9867, 0.333, 0.006743, 0.4964, 0.006743, 0.4964, 0.3334, 0.333, 0.3334, 0.333, 0.3334, 0.4964, 0.3334, 0.4964, 0.6601, 0.333, 0.6601, 0.006373, 0.3334, 0.1697, 0.3334, 0.1697, 0.6601, 0.006373, 0.6601, 0.1697, 0.3334, 0.333, 0.3334, 0.333, 0.6601, 0.1697, 0.6601, 0.006373, 0.006743, 0.1697, 0.006743, 0.1697, 0.3334, 0.006373, 0.3334, 0.1697, 0.006743, 0.333, 0.006743, 0.333, 0.3334, 0.1697, 0.3334, 0.006373, 0.6601, 0.1697, 0.6601, 0.1697, 0.9867, 0.006373, 0.9867, 0.1697, 0.6601, 0.333, 0.6601, 0.333, 0.9867, 0.1697, 0.9867])
me_plane_025.materials.append(mat_material)
me_plane_025.update()
me_plane_026 = bpy.data.meshes.new('Plane.026')
me_plane_026.from_pydata([(-1.0, -1.0, 0.0), (1.0, -1.0, 0.0), (-1.0, 1.0, 0.0), (1.0, 1.0, 0.0), (-1.0, 0.3333, 0.0), (-1.0, -0.3333, 0.0), (1.0, -0.3333, 0.0), (1.0, 0.3333, 0.0), (-0.3333, -1.0, 0.0), (0.3333, -1.0, 0.0), (0.3333, 1.0, 0.0), (-0.3333, 1.0, 0.0), (0.3333, -0.3333, 0.3), (-0.3333, -0.3333, 0.3), (0.3333, 0.3333, 0.3), (-0.3333, 0.3333, 0.3)], [], [(14, 7, 3, 10), (9, 1, 6, 12), (12, 6, 7, 14), (5, 13, 15, 4), (13, 12, 14, 15), (0, 8, 13, 5), (8, 9, 12, 13), (4, 15, 11, 2), (15, 14, 10, 11)])
_uv = me_plane_026.uv_layers.new(name='UVMap')
_uv.uv.foreach_set('vector', [0.8368, 0.6601, 1.0, 0.6601, 1.0, 0.9867, 0.8368, 0.9867, 0.8368, 0.006743, 1.0, 0.006743, 1.0, 0.3334, 0.8368, 0.3334, 0.8368, 0.3334, 1.0, 0.3334, 1.0, 0.6601, 0.8368, 0.6601, 0.5102, 0.3334, 0.6735, 0.3334, 0.6735, 0.6601, 0.5102, 0.6601, 0.6735, 0.3334, 0.8368, 0.3334, 0.8368, 0.6601, 0.6735, 0.6601, 0.5102, 0.006743, 0.6735, 0.006743, 0.6735, 0.3334, 0.5102, 0.3334, 0.6735, 0.006743, 0.8368, 0.006743, 0.8368, 0.3334, 0.6735, 0.3334, 0.5102, 0.6601, 0.6735, 0.6601, 0.6735, 0.9867, 0.5102, 0.9867, 0.6735, 0.6601, 0.8368, 0.6601, 0.8368, 0.9867, 0.6735, 0.9867])
me_plane_026.materials.append(mat_material)
me_plane_026.update()

# ---- objects
ob_cube = bpy.data.objects.new('Cube', me_cube_001)
ob_plane = bpy.data.objects.new('Plane', me_plane_005)
ob_plane_001 = bpy.data.objects.new('Plane.001', me_plane_006)
ob_plane_002 = bpy.data.objects.new('Plane.002', me_plane_007)
ob_plane_003 = bpy.data.objects.new('Plane.003', me_plane_008)
ob_plane_004 = bpy.data.objects.new('Plane.004', me_plane_009)
ob_plane_005 = bpy.data.objects.new('Plane.005', me_plane_010)
ob_plane_006 = bpy.data.objects.new('Plane.006', me_plane_011)
ob_plane_007 = bpy.data.objects.new('Plane.007', me_plane_012)
ob_plane_008 = bpy.data.objects.new('Plane.008', me_plane_013)
ob_plane_009 = bpy.data.objects.new('Plane.009', me_plane_014)
ob_plane_010 = bpy.data.objects.new('Plane.010', me_plane_015)
ob_plane_011 = bpy.data.objects.new('Plane.011', me_plane_016)
ob_plane_012 = bpy.data.objects.new('Plane.012', me_plane_017)
ob_plane_013 = bpy.data.objects.new('Plane.013', me_plane_018)
ob_plane_014 = bpy.data.objects.new('Plane.014', me_plane_019)
ob_plane_015 = bpy.data.objects.new('Plane.015', me_plane_020)
ob_plane_016 = bpy.data.objects.new('Plane.016', me_plane_022)
ob_plane_017 = bpy.data.objects.new('Plane.017', me_plane_023)
ob_plane_018 = bpy.data.objects.new('Plane.018', me_plane_024)
ob_plane_019 = bpy.data.objects.new('Plane.019', me_plane_025)
ob_plane_020 = bpy.data.objects.new('Plane.020', me_plane_026)

# ---- transforms, parenting, visibility, modifiers, constraints
ob_cube.location = (0.0, 0.0, 0.0)
ob_cube.scale = (2.0, 2.0, 1.0)
ob_cube.display_type = 'WIRE'
ob_cube.show_wire = True
ob_cube.display.show_shadows = False
ob_plane.location = (0.03, -0.02, 0.03)
ob_plane_001.location = (-0.1, 0.17, 0.53)
ob_plane_001.rotation_euler = (-0.1871, -0.0007767, 0.5483)
ob_plane_001.scale = (0.7979, 0.7979, 0.7979)
ob_plane_002.location = (0.02, 0.1, 0.23)
ob_plane_002.rotation_euler = (-0.1098, -0.004036, -0.003617)
ob_plane_002.scale = (0.8099, 0.8157, 1.198)
ob_plane_003.location = (-0.18, -0.2, 0.75)
ob_plane_003.rotation_euler = (0.1671, -0.1507, 0.3859)
ob_plane_003.scale = (0.537, 0.537, 0.537)
ob_plane_004.location = (-0.09, -0.1, 0.74)
ob_plane_004.rotation_euler = (0.2, -0.02783, 0.05798)
ob_plane_004.scale = (0.5114, 0.5151, 0.2984)
ob_plane_005.location = (0.42, -0.5, 0.51)
ob_plane_005.rotation_euler = (0.2885, 0.1086, 0.414)
ob_plane_005.scale = (0.3825, 0.3825, 0.3825)
ob_plane_006.location = (-0.48, 0.54, 0.04562)
ob_plane_006.rotation_euler = (-0.1098, -0.004036, -0.003617)
ob_plane_006.scale = (0.9829, 0.9845, 0.7859)
ob_plane_007.location = (-0.54, -0.68, 0.06166)
ob_plane_007.rotation_euler = (0.08082, -0.1042, -0.6161)
ob_plane_007.scale = (0.735, 0.7418, 0.5933)
ob_plane_008.location = (0.35, -0.51, 0.1419)
ob_plane_008.rotation_euler = (0.1763, 0.02313, 0.9361)
ob_plane_008.scale = (1.104, 1.097, 0.8978)
ob_plane_009.location = (0.38, 0.78, 0.067)
ob_plane_009.rotation_euler = (-0.03884, 0.2268, 1.272)
ob_plane_009.scale = (0.7105, 0.7323, 0.6017)
ob_plane_010.location = (-0.42, 0.94, 0.2541)
ob_plane_010.rotation_euler = (-0.1952, 0.1423, 0.6241)
ob_plane_010.scale = (0.6555, 0.6504, 0.3714)
ob_plane_011.location = (-0.27, -0.49, 0.4252)
ob_plane_011.rotation_euler = (-0.2293, -0.09222, 1.657)
ob_plane_011.scale = (0.6591, 0.646, 0.3722)
ob_plane_012.location = (0.6, 0.74, 0.2541)
ob_plane_012.rotation_euler = (0.1609, 0.3985, 0.6394)
ob_plane_012.scale = (0.3635, 0.3869, 0.2404)
ob_plane_013.location = (0.83, -0.59, 0.3985)
ob_plane_013.rotation_euler = (0.1283, 0.3568, -0.005658)
ob_plane_013.scale = (0.5761, 0.6067, 0.3654)
ob_plane_014.location = (-0.01, -0.14, 0.03493)
ob_plane_014.rotation_euler = (0.2113, 0.06269, 1.326)
ob_plane_014.scale = (1.085, 1.086, 0.4803)
ob_plane_015.location = (0.24, 0.22, 0.4306)
ob_plane_015.rotation_euler = (0.07577, 0.1413, 2.084)
ob_plane_015.scale = (0.8175, 0.8393, 0.3576)
ob_plane_016.location = (0.42, 4.47e-08, 0.5321)
ob_plane_016.rotation_euler = (0.03528, 0.1068, 0.5534)
ob_plane_016.scale = (0.4763, 0.4786, 0.2588)
ob_plane_017.location = (0.05, 0.46, 0.5375)
ob_plane_017.rotation_euler = (-0.09999, 0.1292, 0.659)
ob_plane_017.scale = (0.4752, 0.4767, 0.2619)
ob_plane_018.location = (0.21, -1.07, 0.4038)
ob_plane_018.rotation_euler = (0.3787, -0.01759, 0.09557)
ob_plane_018.scale = (0.3216, 0.3012, 0.1925)
ob_plane_019.location = (-0.38, 0.29, 0.3771)
ob_plane_019.rotation_euler = (-0.05999, 0.1312, 2.378)
ob_plane_019.scale = (0.5115, 0.525, 0.2226)
ob_plane_020.location = (-0.57, 0.32, 0.4359)
ob_plane_020.rotation_euler = (0.1918, -0.02027, -1.803)
ob_plane_020.scale = (0.4788, 0.4708, 0.2642)

# ---- collection membership
col_collection.objects.link(ob_cube)
col_bush1.objects.link(ob_plane)
col_bush1.objects.link(ob_plane_001)
col_bush1.objects.link(ob_plane_002)
col_bush1.objects.link(ob_plane_003)
col_bush1.objects.link(ob_plane_004)
col_bush1.objects.link(ob_plane_005)
col_bush2.objects.link(ob_plane_006)
col_bush2.objects.link(ob_plane_007)
col_bush2.objects.link(ob_plane_008)
col_bush2.objects.link(ob_plane_009)
col_bush2.objects.link(ob_plane_010)
col_bush2.objects.link(ob_plane_011)
col_bush2.objects.link(ob_plane_012)
col_bush2.objects.link(ob_plane_013)
col_bush2.objects.link(ob_plane_014)
col_bush2.objects.link(ob_plane_015)
col_bush2.objects.link(ob_plane_016)
col_bush2.objects.link(ob_plane_017)
col_bush2.objects.link(ob_plane_018)
col_bush2.objects.link(ob_plane_019)
col_bush2.objects.link(ob_plane_020)
def _layer_coll(name, lc=None):
    lc = lc or bpy.context.view_layer.layer_collection
    for c in lc.children:
        if c.name == name: return c
        r = _layer_coll(name, c)
        if r: return r
_layer_coll('Bush1').exclude = True

# ---- scene / render settings (as saved in the file)
scene.frame_start = 1; scene.frame_end = 250; scene.frame_set(1)
scene.render.engine = 'BLENDER_EEVEE_NEXT'
scene.render.bake_bias = 0.0
scene.render.bake_samples = 0
scene.view_settings.view_transform = 'Filmic'
bpy.context.view_layer.update()

# ---- added for rendering (the .blend has no active camera and no usable light): camera, sun
cam_auto = bpy.data.cameras.new('AutoCamera')
cam_auto.lens = 50.0
cam_auto.sensor_width = 36.0
cam_auto.clip_end = 1000.0
ob_auto_camera = bpy.data.objects.new('AutoCamera', cam_auto)
scene.collection.objects.link(ob_auto_camera)
ob_auto_camera.location = (5.17242, -6.11486, 4.37415)
ob_auto_camera.rotation_euler = (1.09748, -7.21219e-08, 0.694738)
scene.camera = ob_auto_camera
light_auto_sun = bpy.data.lights.new('AutoSun', 'SUN')
light_auto_sun.energy = 3.0
light_auto_sun.angle = 0.0523599
ob_auto_sun = bpy.data.objects.new('AutoSun', light_auto_sun)
scene.collection.objects.link(ob_auto_sun)
ob_auto_sun.rotation_euler = (0.872665, 0.174533, 0.523599)
bpy.context.view_layer.update()
